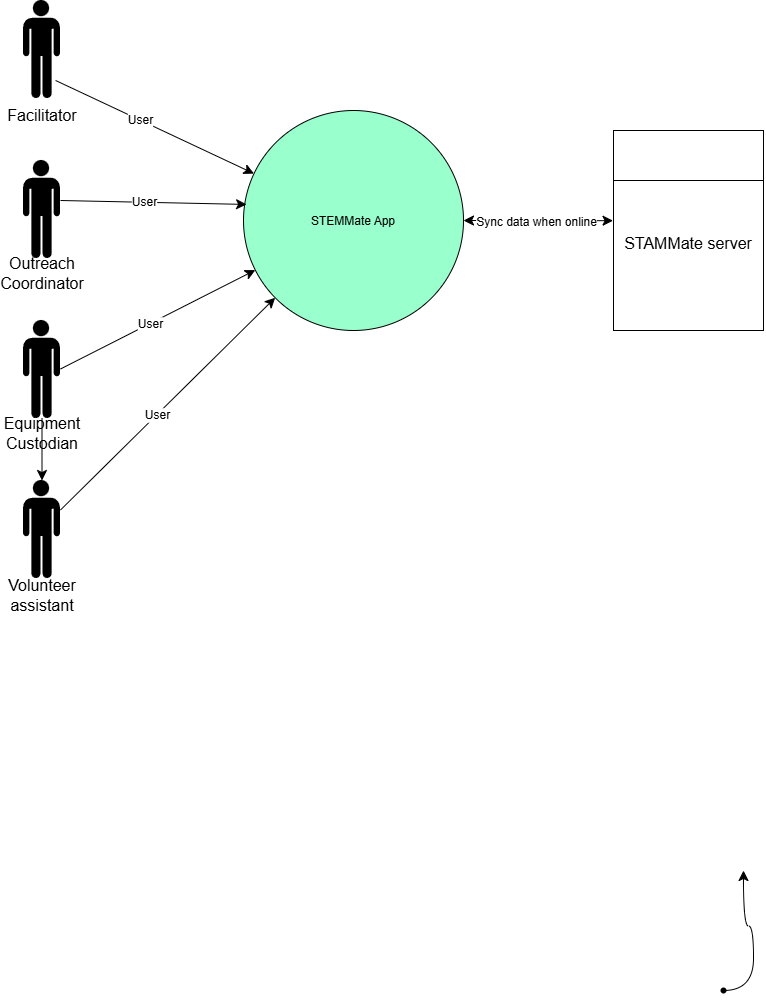

The diagram above was exported from draw.io. Its source (the exported page's mxGraphModel, read from the mxfile embedded in the PNG):
<mxGraphModel dx="704" dy="590" grid="1" gridSize="10" guides="1" tooltips="1" connect="1" arrows="1" fold="1" page="1" pageScale="1" pageWidth="850" pageHeight="1100" math="0" shadow="0">
  <root>
    <mxCell id="0" />
    <mxCell id="1" parent="0" />
    <mxCell id="yNBCIpKoiMfAaK1TnxdJ-1" parent="1" style="ellipse;whiteSpace=wrap;html=1;shapeInside=1;fillColor=#99FFCC;" value="STEMMate App" vertex="1">
      <mxGeometry height="220" width="220" x="300" y="190" as="geometry" />
    </mxCell>
    <mxCell id="yNBCIpKoiMfAaK1TnxdJ-2" parent="1" style="shape=mxgraph.signs.people.man_1;html=1;pointerEvents=1;fillColor=#000000;strokeColor=none;verticalLabelPosition=bottom;verticalAlign=top;align=center;labelPerimeter=1;" value="" vertex="1">
      <mxGeometry height="98" width="37" x="80" y="560" as="geometry" />
    </mxCell>
    <mxCell id="yNBCIpKoiMfAaK1TnxdJ-8" edge="1" parent="1" source="yNBCIpKoiMfAaK1TnxdJ-3" style="edgeStyle=orthogonalEdgeStyle;curved=1;rounded=0;curveGeometry=1;orthogonalLoop=1;jettySize=auto;html=1;fontSize=12;defaultLabelBackgroundColor=page;startSize=8;endSize=8;" target="yNBCIpKoiMfAaK1TnxdJ-2" value="">
      <mxGeometry relative="1" as="geometry" />
    </mxCell>
    <mxCell id="yNBCIpKoiMfAaK1TnxdJ-3" parent="1" style="shape=mxgraph.signs.people.man_1;html=1;pointerEvents=1;fillColor=#000000;strokeColor=none;verticalLabelPosition=bottom;verticalAlign=top;align=center;labelPerimeter=1;" value="" vertex="1">
      <mxGeometry height="98" width="37" x="80" y="400" as="geometry" />
    </mxCell>
    <mxCell id="yNBCIpKoiMfAaK1TnxdJ-4" parent="1" style="shape=mxgraph.signs.people.man_1;html=1;pointerEvents=1;fillColor=#000000;strokeColor=none;verticalLabelPosition=bottom;verticalAlign=top;align=center;labelPerimeter=1;" value="" vertex="1">
      <mxGeometry height="98" width="37" x="80" y="240" as="geometry" />
    </mxCell>
    <mxCell id="yNBCIpKoiMfAaK1TnxdJ-5" parent="1" style="shape=mxgraph.signs.people.man_1;html=1;pointerEvents=1;fillColor=#000000;strokeColor=none;verticalLabelPosition=bottom;verticalAlign=top;align=center;labelPerimeter=1;" value="" vertex="1">
      <mxGeometry height="98" width="37" x="80" y="80" as="geometry" />
    </mxCell>
    <mxCell id="yNBCIpKoiMfAaK1TnxdJ-6" parent="1" style="text;html=1;whiteSpace=wrap;strokeColor=none;fillColor=none;align=center;verticalAlign=middle;rounded=0;fontSize=16;" value="Facilitator" vertex="1">
      <mxGeometry height="30" width="60" x="68.5" y="180" as="geometry" />
    </mxCell>
    <mxCell id="yNBCIpKoiMfAaK1TnxdJ-7" parent="1" style="text;html=1;whiteSpace=wrap;strokeColor=none;fillColor=none;align=center;verticalAlign=middle;rounded=0;fontSize=16;" value="Outreach Coordinator" vertex="1">
      <mxGeometry height="30" width="60" x="68.5" y="338" as="geometry" />
    </mxCell>
    <mxCell id="yNBCIpKoiMfAaK1TnxdJ-9" parent="1" style="text;html=1;whiteSpace=wrap;strokeColor=none;fillColor=none;align=center;verticalAlign=middle;rounded=0;fontSize=16;" value="Equipment Custodian" vertex="1">
      <mxGeometry height="30" width="60" x="68.5" y="498" as="geometry" />
    </mxCell>
    <mxCell id="yNBCIpKoiMfAaK1TnxdJ-10" parent="1" style="text;html=1;whiteSpace=wrap;strokeColor=none;fillColor=none;align=center;verticalAlign=middle;rounded=0;fontSize=16;" value="Volunteer assistant" vertex="1">
      <mxGeometry height="30" width="60" x="68.5" y="660" as="geometry" />
    </mxCell>
    <mxCell id="yNBCIpKoiMfAaK1TnxdJ-11" parent="1" style="whiteSpace=wrap;html=1;rotation=-90;" value="" vertex="1">
      <mxGeometry height="150" width="200" x="645" y="235" as="geometry" />
    </mxCell>
    <mxCell id="yNBCIpKoiMfAaK1TnxdJ-12" edge="1" parent="1" source="yNBCIpKoiMfAaK1TnxdJ-11" style="endArrow=none;html=1;rounded=0;fontSize=12;defaultLabelBackgroundColor=page;startSize=8;endSize=8;curved=1;exitX=0.75;exitY=0;exitDx=0;exitDy=0;" value="">
      <mxGeometry height="50" relative="1" width="50" as="geometry">
        <mxPoint x="650" y="307.18" as="sourcePoint" />
        <mxPoint x="820" y="259.9963265306123" as="targetPoint" />
      </mxGeometry>
    </mxCell>
    <mxCell id="yNBCIpKoiMfAaK1TnxdJ-13" parent="1" style="text;html=1;whiteSpace=wrap;strokeColor=none;fillColor=none;align=center;verticalAlign=middle;rounded=0;fontSize=16;" value="STAMMate server" vertex="1">
      <mxGeometry height="30" width="130" x="680" y="308" as="geometry" />
    </mxCell>
    <mxCell id="yNBCIpKoiMfAaK1TnxdJ-14" edge="1" parent="1" source="yNBCIpKoiMfAaK1TnxdJ-1" style="endArrow=classic;startArrow=classic;html=1;rounded=0;fontSize=12;defaultLabelBackgroundColor=page;startSize=8;endSize=8;curved=1;exitX=1;exitY=0.5;exitDx=0;exitDy=0;entryX=0.549;entryY=-0.003;entryDx=0;entryDy=0;entryPerimeter=0;" target="yNBCIpKoiMfAaK1TnxdJ-11" value="">
      <mxGeometry height="50" relative="1" width="50" as="geometry">
        <mxPoint x="620" y="348" as="sourcePoint" />
        <mxPoint x="670" y="298" as="targetPoint" />
      </mxGeometry>
    </mxCell>
    <mxCell id="yNBCIpKoiMfAaK1TnxdJ-15" connectable="0" parent="yNBCIpKoiMfAaK1TnxdJ-14" style="edgeLabel;html=1;align=center;verticalAlign=middle;resizable=0;points=[];inheritText=1;fontSize=12;defaultLabelBackgroundColor=page;" value="Sync data when online" vertex="1">
      <mxGeometry relative="1" x="-0.0278" y="-1" as="geometry">
        <mxPoint as="offset" />
      </mxGeometry>
    </mxCell>
    <mxCell id="yNBCIpKoiMfAaK1TnxdJ-16" edge="1" parent="1" source="yNBCIpKoiMfAaK1TnxdJ-5" style="endArrow=classic;html=1;rounded=0;fontSize=12;defaultLabelBackgroundColor=page;startSize=8;endSize=8;curved=1;exitX=0.867;exitY=0.816;exitDx=0;exitDy=0;exitPerimeter=0;" target="yNBCIpKoiMfAaK1TnxdJ-1" value="">
      <mxGeometry height="50" relative="1" width="50" as="geometry">
        <mxPoint x="110" y="160" as="sourcePoint" />
        <mxPoint x="160" y="110" as="targetPoint" />
      </mxGeometry>
    </mxCell>
    <mxCell id="yNBCIpKoiMfAaK1TnxdJ-20" connectable="0" parent="yNBCIpKoiMfAaK1TnxdJ-16" style="edgeLabel;html=1;align=center;verticalAlign=middle;resizable=0;points=[];inheritText=1;fontSize=12;defaultLabelBackgroundColor=page;" value="User" vertex="1">
      <mxGeometry relative="1" x="-0.1548" as="geometry">
        <mxPoint as="offset" />
      </mxGeometry>
    </mxCell>
    <mxCell id="yNBCIpKoiMfAaK1TnxdJ-17" edge="1" parent="1" style="endArrow=classic;html=1;rounded=0;fontSize=12;defaultLabelBackgroundColor=page;startSize=8;endSize=8;curved=1;exitX=0.867;exitY=0.816;exitDx=0;exitDy=0;exitPerimeter=0;entryX=0.014;entryY=0.427;entryDx=0;entryDy=0;entryPerimeter=0;" target="yNBCIpKoiMfAaK1TnxdJ-1" value="">
      <mxGeometry height="50" relative="1" width="50" as="geometry">
        <mxPoint x="117" y="280" as="sourcePoint" />
        <mxPoint x="269" y="366" as="targetPoint" />
      </mxGeometry>
    </mxCell>
    <mxCell id="yNBCIpKoiMfAaK1TnxdJ-21" connectable="0" parent="yNBCIpKoiMfAaK1TnxdJ-17" style="edgeLabel;html=1;align=center;verticalAlign=middle;resizable=0;points=[];inheritText=1;fontSize=12;defaultLabelBackgroundColor=page;" value="User" vertex="1">
      <mxGeometry relative="1" x="-0.0925" as="geometry">
        <mxPoint as="offset" />
      </mxGeometry>
    </mxCell>
    <mxCell id="yNBCIpKoiMfAaK1TnxdJ-18" edge="1" parent="1" style="endArrow=classic;html=1;rounded=0;fontSize=12;defaultLabelBackgroundColor=page;startSize=8;endSize=8;curved=1;exitX=0.867;exitY=0.816;exitDx=0;exitDy=0;exitPerimeter=0;" target="yNBCIpKoiMfAaK1TnxdJ-1" value="">
      <mxGeometry height="50" relative="1" width="50" as="geometry">
        <mxPoint x="117" y="448.5" as="sourcePoint" />
        <mxPoint x="248" y="449.5" as="targetPoint" />
      </mxGeometry>
    </mxCell>
    <mxCell id="yNBCIpKoiMfAaK1TnxdJ-22" connectable="0" parent="yNBCIpKoiMfAaK1TnxdJ-18" style="edgeLabel;html=1;align=center;verticalAlign=middle;resizable=0;points=[];inheritText=1;fontSize=12;defaultLabelBackgroundColor=page;" value="User" vertex="1">
      <mxGeometry relative="1" x="-0.0844" as="geometry">
        <mxPoint as="offset" />
      </mxGeometry>
    </mxCell>
    <mxCell id="yNBCIpKoiMfAaK1TnxdJ-19" edge="1" parent="1" style="endArrow=classic;html=1;rounded=0;fontSize=12;defaultLabelBackgroundColor=page;startSize=8;endSize=8;curved=1;exitX=0.867;exitY=0.816;exitDx=0;exitDy=0;exitPerimeter=0;" target="yNBCIpKoiMfAaK1TnxdJ-1" value="">
      <mxGeometry height="50" relative="1" width="50" as="geometry">
        <mxPoint x="117" y="589.5" as="sourcePoint" />
        <mxPoint x="266" y="498" as="targetPoint" />
      </mxGeometry>
    </mxCell>
    <mxCell id="yNBCIpKoiMfAaK1TnxdJ-23" connectable="0" parent="yNBCIpKoiMfAaK1TnxdJ-19" style="edgeLabel;html=1;align=center;verticalAlign=middle;resizable=0;points=[];inheritText=1;fontSize=12;defaultLabelBackgroundColor=page;" value="User" vertex="1">
      <mxGeometry relative="1" x="-0.1087" as="geometry">
        <mxPoint as="offset" />
      </mxGeometry>
    </mxCell>
    <mxCell id="yNBCIpKoiMfAaK1TnxdJ-25" edge="1" parent="1" source="yNBCIpKoiMfAaK1TnxdJ-24" style="edgeStyle=orthogonalEdgeStyle;curved=1;rounded=0;curveGeometry=1;orthogonalLoop=1;jettySize=auto;html=1;fontSize=12;defaultLabelBackgroundColor=page;startSize=8;endSize=8;">
      <mxGeometry relative="1" as="geometry">
        <mxPoint x="800" y="950" as="targetPoint" />
      </mxGeometry>
    </mxCell>
    <mxCell id="yNBCIpKoiMfAaK1TnxdJ-24" parent="1" style="shape=waypoint;sketch=0;size=6;pointerEvents=1;points=[];fillColor=none;resizable=0;rotatable=0;perimeter=centerPerimeter;snapToPoint=1;" value="" vertex="1">
      <mxGeometry height="20" width="20" x="770" y="1060" as="geometry" />
    </mxCell>
  </root>
</mxGraphModel>